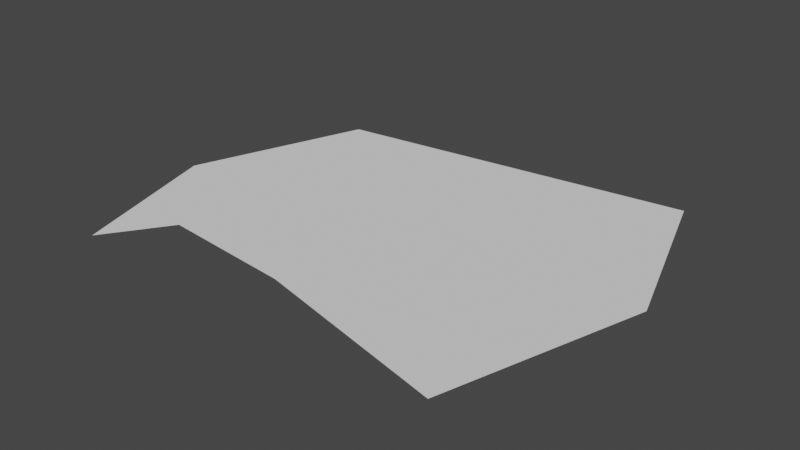 # Source: VoxelGrid.blend  (saved by Blender 3.6.11; exported with 4.5.12 LTS)
import bpy
from mathutils import Matrix  # noqa: F401  (used for matrix-valued properties, if any)

bpy.ops.wm.read_factory_settings(use_empty=True)
scene = bpy.context.scene
scene.name = 'Scene'

# ---- collections
col_collection = bpy.data.collections.new('Collection'); scene.collection.children.link(col_collection)

# ---- world
world_world = bpy.data.worlds.new('World'); scene.world = world_world
world_world.use_nodes = True; world_world.node_tree.nodes.clear()
_N = world_world.node_tree.nodes; _L = world_world.node_tree.links
n0 = _N.new('ShaderNodeOutputWorld'); n0.name = 'World Output'; n0.location = (300, 300)
n1 = _N.new('ShaderNodeBackground'); n1.name = 'Background'; n1.location = (10, 300)
n1.inputs[0].default_value = (0.05088, 0.05088, 0.05088, 1.0)
_L.new(n1.outputs[0], n0.inputs[0])
n0.is_active_output = True
world_world.color = (0.05088, 0.05088, 0.05088)
world_world.use_sun_shadow = False
world_world.sun_shadow_jitter_overblur = 0.0

# ---- meshes
me_plane = bpy.data.meshes.new('Plane')
me_plane.from_pydata([(-1.0, -1.0, 0.0), (1.0, -1.0, 0.0), (-0.9134, 0.7691, 0.0), (1.0, 1.0, 0.0), (-0.745, 0.3938, 0.0), (-0.3938, -0.3375, 0.0), (-0.05223, -0.7416, 0.0), (0.2268, -0.4096, 0.0), (0.3856, 0.211, 0.0), (0.477, 0.6247, 0.0), (-0.2543, 0.06667, 0.0), (-1.245, -0.1691, 0.0), (-0.7739, -0.6694, 0.0), (0.7897, -0.2845, 0.0), (0.8715, 0.4564, 0.0), (1.314, 0.05223, 0.0), (0.7849, -0.7079, 0.0)], [], [(0, 12, 11), (12, 5, 11), (5, 4, 11), (4, 2, 11), (4, 9, 2), (9, 3, 2), (9, 14, 3), (14, 15, 3), (14, 13, 15), (13, 16, 15), (16, 1, 15), (16, 6, 1), (16, 7, 6), (7, 5, 6), (5, 12, 6), (7, 10, 5), (10, 4, 5), (10, 9, 4), (10, 8, 9), (8, 14, 9), (8, 13, 14), (8, 7, 13), (7, 16, 13), (8, 10, 7)])
me_plane.update()

# ---- objects
ob_plane = bpy.data.objects.new('Plane', me_plane)

# ---- transforms, parenting, visibility, modifiers, constraints
ob_plane.location = (0.0, 0.0, 0.0)

# ---- collection membership
col_collection.objects.link(ob_plane)

# ---- scene / render settings (as saved in the file)
scene.frame_start = 1; scene.frame_end = 250; scene.frame_set(1)
scene.render.engine = 'BLENDER_EEVEE_NEXT'
scene.cycles.sampling_pattern = 'TABULATED_SOBOL'
scene.cycles.use_light_tree = False
scene.view_settings.view_transform = 'Filmic'
bpy.context.view_layer.update()

# ---- added for rendering (the .blend has no active camera and no usable light): camera, sun
cam_auto = bpy.data.cameras.new('AutoCamera')
cam_auto.lens = 50.0
cam_auto.sensor_width = 36.0
cam_auto.clip_end = 1000.0
ob_auto_camera = bpy.data.objects.new('AutoCamera', cam_auto)
scene.collection.objects.link(ob_auto_camera)
ob_auto_camera.location = (3.03968, -3.60637, 2.40425)
ob_auto_camera.rotation_euler = (1.09748, -7.21219e-08, 0.694738)
scene.camera = ob_auto_camera
light_auto_sun = bpy.data.lights.new('AutoSun', 'SUN')
light_auto_sun.energy = 3.0
light_auto_sun.angle = 0.0523599
ob_auto_sun = bpy.data.objects.new('AutoSun', light_auto_sun)
scene.collection.objects.link(ob_auto_sun)
ob_auto_sun.rotation_euler = (0.872665, 0.174533, 0.523599)
bpy.context.view_layer.update()
